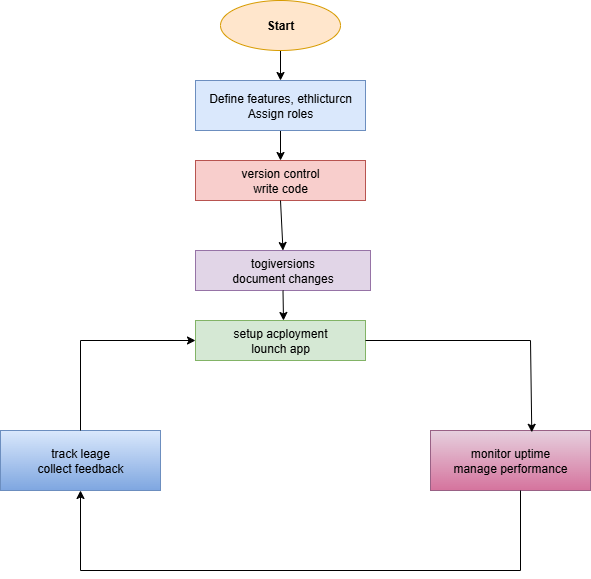

The diagram above was exported from draw.io. Its source (the exported page's mxGraphModel, read from the mxfile embedded in the PNG):
<mxGraphModel dx="1042" dy="562" grid="1" gridSize="10" guides="1" tooltips="1" connect="1" arrows="1" fold="1" page="1" pageScale="1" pageWidth="827" pageHeight="1169" math="0" shadow="0">
  <root>
    <mxCell id="0" />
    <mxCell id="1" parent="0" />
    <mxCell id="LXn28WeeGIhzrQHfh8rR-5" value="" style="edgeStyle=orthogonalEdgeStyle;rounded=0;orthogonalLoop=1;jettySize=auto;html=1;" edge="1" parent="1" source="LXn28WeeGIhzrQHfh8rR-1" target="LXn28WeeGIhzrQHfh8rR-2">
      <mxGeometry relative="1" as="geometry" />
    </mxCell>
    <mxCell id="LXn28WeeGIhzrQHfh8rR-1" value="&lt;b&gt;Start&lt;/b&gt;" style="ellipse;whiteSpace=wrap;html=1;fillColor=#ffe6cc;strokeColor=#d79b00;" vertex="1" parent="1">
      <mxGeometry x="330" y="10" width="120" height="50" as="geometry" />
    </mxCell>
    <mxCell id="LXn28WeeGIhzrQHfh8rR-7" value="" style="edgeStyle=orthogonalEdgeStyle;rounded=0;orthogonalLoop=1;jettySize=auto;html=1;" edge="1" parent="1" source="LXn28WeeGIhzrQHfh8rR-2" target="LXn28WeeGIhzrQHfh8rR-6">
      <mxGeometry relative="1" as="geometry" />
    </mxCell>
    <mxCell id="LXn28WeeGIhzrQHfh8rR-2" value="Define features, ethlicturcn&lt;div&gt;Assign roles&lt;/div&gt;" style="rounded=0;whiteSpace=wrap;html=1;fillColor=#dae8fc;strokeColor=#6c8ebf;" vertex="1" parent="1">
      <mxGeometry x="305" y="90" width="170" height="50" as="geometry" />
    </mxCell>
    <mxCell id="LXn28WeeGIhzrQHfh8rR-6" value="version control&lt;div&gt;write code&lt;/div&gt;" style="rounded=0;whiteSpace=wrap;html=1;fillColor=#f8cecc;strokeColor=#b85450;" vertex="1" parent="1">
      <mxGeometry x="305" y="170" width="170" height="40" as="geometry" />
    </mxCell>
    <mxCell id="LXn28WeeGIhzrQHfh8rR-21" value="togiversions&lt;div&gt;document changes&lt;/div&gt;" style="rounded=0;whiteSpace=wrap;html=1;fillColor=#e1d5e7;strokeColor=#9673a6;" vertex="1" parent="1">
      <mxGeometry x="305" y="260" width="175" height="40" as="geometry" />
    </mxCell>
    <mxCell id="LXn28WeeGIhzrQHfh8rR-24" value="setup acployment&lt;div&gt;lounch app&lt;/div&gt;" style="rounded=0;whiteSpace=wrap;html=1;fillColor=#d5e8d4;strokeColor=#82b366;" vertex="1" parent="1">
      <mxGeometry x="305" y="330" width="170" height="40" as="geometry" />
    </mxCell>
    <mxCell id="LXn28WeeGIhzrQHfh8rR-28" value="" style="endArrow=classic;html=1;rounded=0;exitX=0.5;exitY=1;exitDx=0;exitDy=0;" edge="1" parent="1" source="LXn28WeeGIhzrQHfh8rR-21">
      <mxGeometry width="50" height="50" relative="1" as="geometry">
        <mxPoint x="380" y="310" as="sourcePoint" />
        <mxPoint x="393" y="330" as="targetPoint" />
      </mxGeometry>
    </mxCell>
    <mxCell id="LXn28WeeGIhzrQHfh8rR-30" value="" style="endArrow=classic;html=1;rounded=0;exitX=0.5;exitY=1;exitDx=0;exitDy=0;entryX=0.5;entryY=0;entryDx=0;entryDy=0;" edge="1" parent="1" source="LXn28WeeGIhzrQHfh8rR-6" target="LXn28WeeGIhzrQHfh8rR-21">
      <mxGeometry width="50" height="50" relative="1" as="geometry">
        <mxPoint x="390" y="320" as="sourcePoint" />
        <mxPoint x="440" y="270" as="targetPoint" />
      </mxGeometry>
    </mxCell>
    <mxCell id="LXn28WeeGIhzrQHfh8rR-32" value="track leage&lt;div&gt;collect feedback&lt;/div&gt;" style="rounded=0;whiteSpace=wrap;html=1;fillColor=#dae8fc;gradientColor=#7ea6e0;strokeColor=#6c8ebf;" vertex="1" parent="1">
      <mxGeometry x="110" y="440" width="160" height="60" as="geometry" />
    </mxCell>
    <mxCell id="LXn28WeeGIhzrQHfh8rR-35" value="monitor uptime&lt;div&gt;manage performance&lt;/div&gt;" style="rounded=0;whiteSpace=wrap;html=1;fillColor=#e6d0de;strokeColor=#996185;gradientColor=#d5739d;" vertex="1" parent="1">
      <mxGeometry x="540" y="440" width="160" height="60" as="geometry" />
    </mxCell>
    <mxCell id="LXn28WeeGIhzrQHfh8rR-38" value="" style="endArrow=none;html=1;rounded=0;exitX=0.5;exitY=0;exitDx=0;exitDy=0;" edge="1" parent="1" source="LXn28WeeGIhzrQHfh8rR-32">
      <mxGeometry width="50" height="50" relative="1" as="geometry">
        <mxPoint x="390" y="320" as="sourcePoint" />
        <mxPoint x="190" y="350" as="targetPoint" />
      </mxGeometry>
    </mxCell>
    <mxCell id="LXn28WeeGIhzrQHfh8rR-42" value="" style="endArrow=classic;html=1;rounded=0;" edge="1" parent="1" target="LXn28WeeGIhzrQHfh8rR-24">
      <mxGeometry width="50" height="50" relative="1" as="geometry">
        <mxPoint x="190" y="350" as="sourcePoint" />
        <mxPoint x="440" y="270" as="targetPoint" />
      </mxGeometry>
    </mxCell>
    <mxCell id="LXn28WeeGIhzrQHfh8rR-43" value="" style="endArrow=none;html=1;rounded=0;exitX=1;exitY=0.5;exitDx=0;exitDy=0;" edge="1" parent="1" source="LXn28WeeGIhzrQHfh8rR-24">
      <mxGeometry width="50" height="50" relative="1" as="geometry">
        <mxPoint x="390" y="320" as="sourcePoint" />
        <mxPoint x="640" y="350" as="targetPoint" />
      </mxGeometry>
    </mxCell>
    <mxCell id="LXn28WeeGIhzrQHfh8rR-44" value="" style="endArrow=classic;html=1;rounded=0;entryX=0.633;entryY=0.03;entryDx=0;entryDy=0;entryPerimeter=0;" edge="1" parent="1" target="LXn28WeeGIhzrQHfh8rR-35">
      <mxGeometry width="50" height="50" relative="1" as="geometry">
        <mxPoint x="640" y="350" as="sourcePoint" />
        <mxPoint x="440" y="270" as="targetPoint" />
      </mxGeometry>
    </mxCell>
    <mxCell id="LXn28WeeGIhzrQHfh8rR-45" value="" style="endArrow=none;html=1;rounded=0;" edge="1" parent="1">
      <mxGeometry width="50" height="50" relative="1" as="geometry">
        <mxPoint x="630" y="500" as="sourcePoint" />
        <mxPoint x="630" y="580" as="targetPoint" />
      </mxGeometry>
    </mxCell>
    <mxCell id="LXn28WeeGIhzrQHfh8rR-46" value="" style="endArrow=none;html=1;rounded=0;" edge="1" parent="1">
      <mxGeometry width="50" height="50" relative="1" as="geometry">
        <mxPoint x="630" y="580" as="sourcePoint" />
        <mxPoint x="190" y="580" as="targetPoint" />
      </mxGeometry>
    </mxCell>
    <mxCell id="LXn28WeeGIhzrQHfh8rR-47" value="" style="endArrow=classic;html=1;rounded=0;entryX=0.5;entryY=1;entryDx=0;entryDy=0;" edge="1" parent="1" target="LXn28WeeGIhzrQHfh8rR-32">
      <mxGeometry width="50" height="50" relative="1" as="geometry">
        <mxPoint x="190" y="580" as="sourcePoint" />
        <mxPoint x="200" y="510" as="targetPoint" />
      </mxGeometry>
    </mxCell>
  </root>
</mxGraphModel>